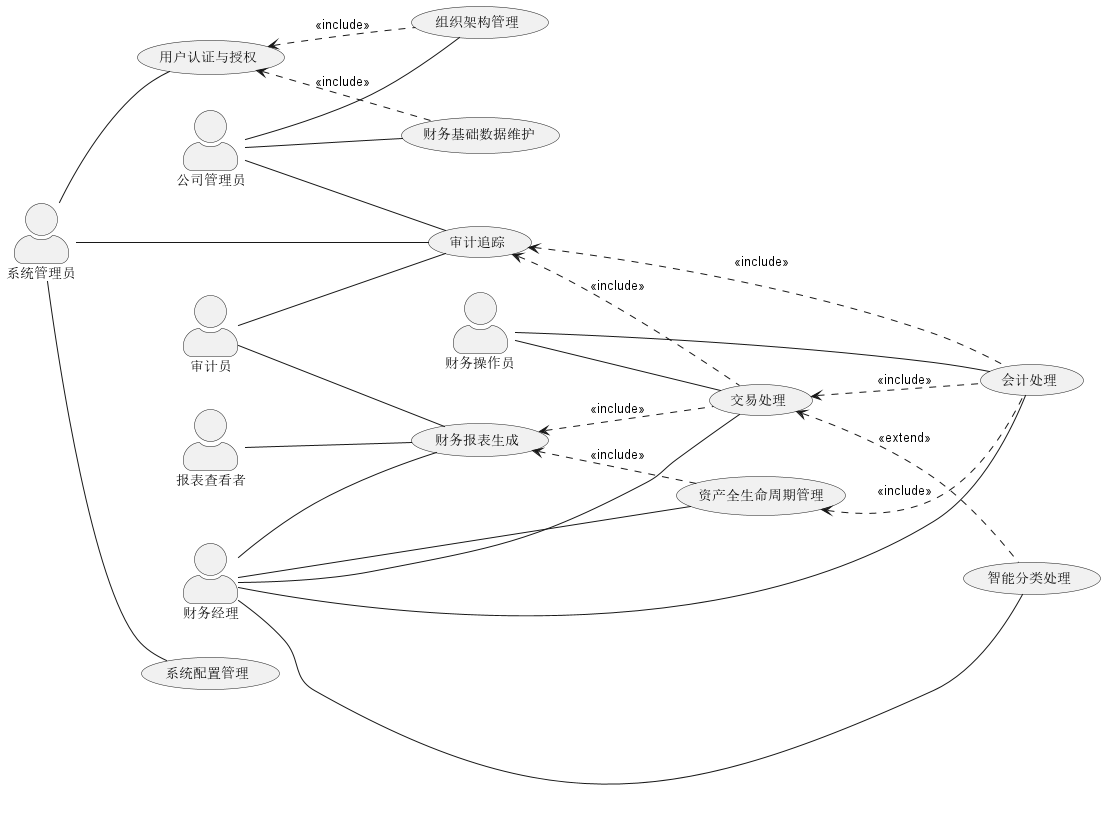

The diagram above was rendered by PlantUML. Its source (embedded in the PNG):
@startuml AI财务管理系统优化用例图

left to right direction
skinparam actorStyle awesome

' 定义角色
actor "系统管理员" as ADMIN
actor "公司管理员" as COMPANY_ADMIN
actor "财务经理" as FINANCE_MANAGER
actor "财务操作员" as FINANCE_OPERATOR
actor "报表查看者" as REPORT_VIEWER
actor "审计员" as AUDITOR

' 核心用例定义
usecase "用户认证与授权" as UC1
usecase "组织架构管理" as UC2
usecase "财务基础数据维护" as UC3
usecase "交易处理" as UC4
usecase "智能分类处理" as UC5
usecase "会计处理" as UC6
usecase "资产全生命周期管理" as UC7
usecase "财务报表生成" as UC8
usecase "审计追踪" as UC9
usecase "系统配置管理" as UC10

' 角色-用例关系
ADMIN -- UC10
ADMIN -- UC9
ADMIN -- UC1

COMPANY_ADMIN -- UC2
COMPANY_ADMIN -- UC3
COMPANY_ADMIN -- UC9

FINANCE_MANAGER -- UC4
FINANCE_MANAGER -- UC5
FINANCE_MANAGER -- UC6
FINANCE_MANAGER -- UC7
FINANCE_MANAGER -- UC8

FINANCE_OPERATOR -- UC4
FINANCE_OPERATOR -- UC6

REPORT_VIEWER -- UC8
AUDITOR -- UC8
AUDITOR -- UC9

' 用例关系优化
UC1 <.. UC2 : <<include>>
UC1 <.. UC3 : <<include>>
UC4 <.. UC5 : <<extend>>
UC4 <.. UC6 : <<include>>
UC7 <.. UC6 : <<include>>
UC8 <.. UC4 : <<include>>
UC8 <.. UC7 : <<include>>
UC9 <.. UC4 : <<include>>
UC9 <.. UC6 : <<include>>

@enduml